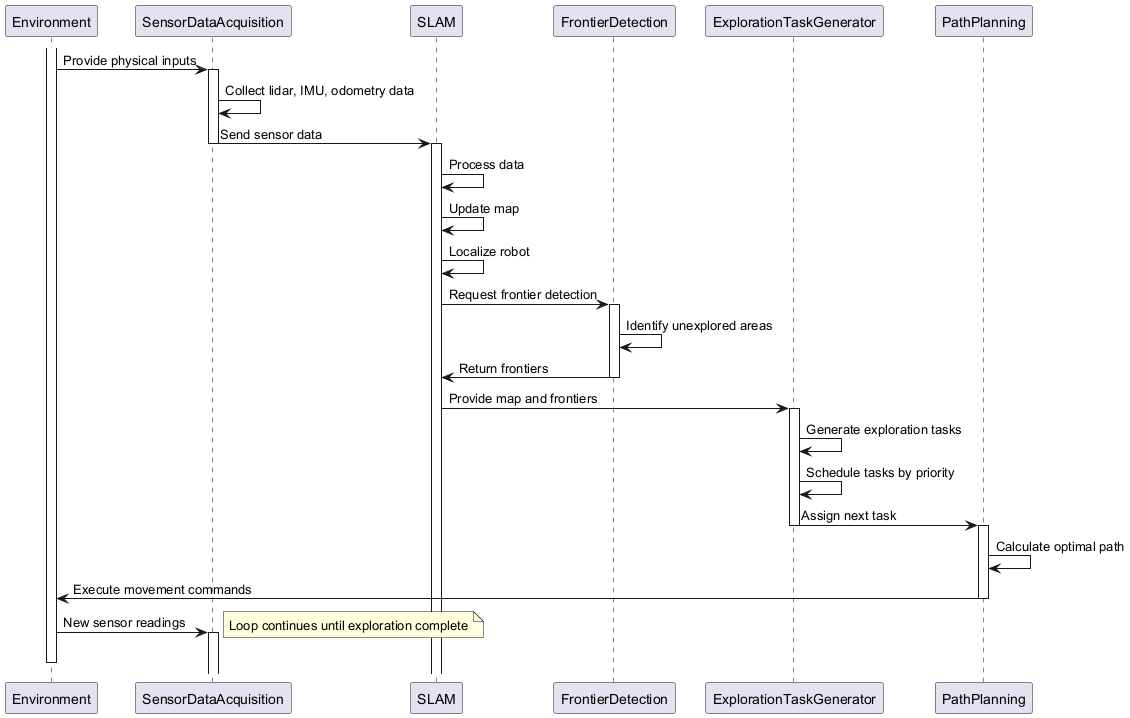

The diagram above was rendered by PlantUML. Its source (embedded in the PNG):
@startuml
participant "Environment" as ENV
participant "SensorDataAcquisition" as SDA
participant "SLAM" as SLAM
participant "FrontierDetection" as FD
participant "ExplorationTaskGenerator" as ETG
participant "PathPlanning" as PP

activate ENV
ENV -> SDA: Provide physical inputs
activate SDA
SDA -> SDA: Collect lidar, IMU, odometry data
SDA -> SLAM: Send sensor data
deactivate SDA
activate SLAM

SLAM -> SLAM: Process data
SLAM -> SLAM: Update map
SLAM -> SLAM: Localize robot

SLAM -> FD: Request frontier detection
activate FD
FD -> FD: Identify unexplored areas
FD -> SLAM: Return frontiers
deactivate FD

SLAM -> ETG: Provide map and frontiers
activate ETG
ETG -> ETG: Generate exploration tasks
ETG -> ETG: Schedule tasks by priority
ETG -> PP: Assign next task
deactivate ETG

activate PP
PP -> PP: Calculate optimal path
PP -> ENV: Execute movement commands
deactivate PP

ENV -> SDA: New sensor readings
activate SDA
note right: Loop continues until exploration complete

deactivate ENV
@enduml